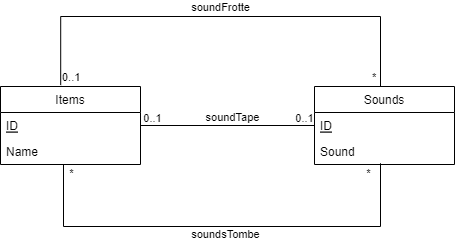

The diagram above was exported from draw.io. Its source (the exported page's mxGraphModel, read from the mxfile embedded in the PNG):
<mxGraphModel dx="1393" dy="797" grid="1" gridSize="10" guides="1" tooltips="1" connect="1" arrows="1" fold="1" page="1" pageScale="1" pageWidth="827" pageHeight="1169" math="0" shadow="0">
  <root>
    <mxCell id="0" />
    <mxCell id="1" parent="0" />
    <mxCell id="mf_HH_vLgVsxM-TPTVq4-1" value="Items" style="swimlane;fontStyle=0;childLayout=stackLayout;horizontal=1;startSize=26;fillColor=none;horizontalStack=0;resizeParent=1;resizeParentMax=0;resizeLast=0;collapsible=1;marginBottom=0;" parent="1" vertex="1">
      <mxGeometry x="100" y="350" width="140" height="78" as="geometry" />
    </mxCell>
    <mxCell id="mf_HH_vLgVsxM-TPTVq4-2" value="ID" style="text;strokeColor=none;fillColor=none;align=left;verticalAlign=top;spacingLeft=4;spacingRight=4;overflow=hidden;rotatable=0;points=[[0,0.5],[1,0.5]];portConstraint=eastwest;fontStyle=4" parent="mf_HH_vLgVsxM-TPTVq4-1" vertex="1">
      <mxGeometry y="26" width="140" height="26" as="geometry" />
    </mxCell>
    <mxCell id="mf_HH_vLgVsxM-TPTVq4-3" value="Name" style="text;strokeColor=none;fillColor=none;align=left;verticalAlign=top;spacingLeft=4;spacingRight=4;overflow=hidden;rotatable=0;points=[[0,0.5],[1,0.5]];portConstraint=eastwest;" parent="mf_HH_vLgVsxM-TPTVq4-1" vertex="1">
      <mxGeometry y="52" width="140" height="26" as="geometry" />
    </mxCell>
    <mxCell id="mf_HH_vLgVsxM-TPTVq4-5" value="Sounds" style="swimlane;fontStyle=0;childLayout=stackLayout;horizontal=1;startSize=26;fillColor=none;horizontalStack=0;resizeParent=1;resizeParentMax=0;resizeLast=0;collapsible=1;marginBottom=0;" parent="1" vertex="1">
      <mxGeometry x="414" y="350" width="140" height="78" as="geometry" />
    </mxCell>
    <mxCell id="mf_HH_vLgVsxM-TPTVq4-6" value="ID" style="text;strokeColor=none;fillColor=none;align=left;verticalAlign=top;spacingLeft=4;spacingRight=4;overflow=hidden;rotatable=0;points=[[0,0.5],[1,0.5]];portConstraint=eastwest;fontStyle=4" parent="mf_HH_vLgVsxM-TPTVq4-5" vertex="1">
      <mxGeometry y="26" width="140" height="26" as="geometry" />
    </mxCell>
    <mxCell id="mf_HH_vLgVsxM-TPTVq4-7" value="Sound" style="text;strokeColor=none;fillColor=none;align=left;verticalAlign=top;spacingLeft=4;spacingRight=4;overflow=hidden;rotatable=0;points=[[0,0.5],[1,0.5]];portConstraint=eastwest;" parent="mf_HH_vLgVsxM-TPTVq4-5" vertex="1">
      <mxGeometry y="52" width="140" height="26" as="geometry" />
    </mxCell>
    <mxCell id="mf_HH_vLgVsxM-TPTVq4-11" value="" style="endArrow=none;html=1;edgeStyle=orthogonalEdgeStyle;rounded=0;entryX=0;entryY=0.5;entryDx=0;entryDy=0;" parent="1" target="mf_HH_vLgVsxM-TPTVq4-6" edge="1">
      <mxGeometry relative="1" as="geometry">
        <mxPoint x="240" y="389" as="sourcePoint" />
        <mxPoint x="400" y="510" as="targetPoint" />
      </mxGeometry>
    </mxCell>
    <mxCell id="mf_HH_vLgVsxM-TPTVq4-34" value="soundTape" style="edgeLabel;html=1;align=center;verticalAlign=middle;resizable=0;points=[];fontSize=11;" parent="mf_HH_vLgVsxM-TPTVq4-11" vertex="1" connectable="0">
      <mxGeometry x="-0.1747" relative="1" as="geometry">
        <mxPoint x="19" y="-9" as="offset" />
      </mxGeometry>
    </mxCell>
    <mxCell id="mf_HH_vLgVsxM-TPTVq4-14" value="" style="endArrow=none;html=1;edgeStyle=orthogonalEdgeStyle;rounded=0;entryX=0.5;entryY=0;entryDx=0;entryDy=0;exitX=0.43;exitY=-0.018;exitDx=0;exitDy=0;startArrow=none;exitPerimeter=0;" parent="1" source="mf_HH_vLgVsxM-TPTVq4-1" target="mf_HH_vLgVsxM-TPTVq4-5" edge="1">
      <mxGeometry relative="1" as="geometry">
        <mxPoint x="330" y="322" as="sourcePoint" />
        <mxPoint x="490" y="322" as="targetPoint" />
        <Array as="points">
          <mxPoint x="160" y="280" />
          <mxPoint x="480" y="280" />
          <mxPoint x="480" y="350" />
        </Array>
      </mxGeometry>
    </mxCell>
    <mxCell id="mf_HH_vLgVsxM-TPTVq4-35" value="soundFrotte" style="edgeLabel;html=1;align=center;verticalAlign=middle;resizable=0;points=[];fontSize=11;" parent="mf_HH_vLgVsxM-TPTVq4-14" vertex="1" connectable="0">
      <mxGeometry x="0.1237" y="-1" relative="1" as="geometry">
        <mxPoint x="-32" y="-11" as="offset" />
      </mxGeometry>
    </mxCell>
    <mxCell id="mf_HH_vLgVsxM-TPTVq4-17" value="" style="endArrow=none;html=1;edgeStyle=orthogonalEdgeStyle;rounded=0;exitX=0.45;exitY=1;exitDx=0;exitDy=0;exitPerimeter=0;" parent="1" source="mf_HH_vLgVsxM-TPTVq4-3" edge="1">
      <mxGeometry relative="1" as="geometry">
        <mxPoint x="330" y="410" as="sourcePoint" />
        <mxPoint x="480" y="450" as="targetPoint" />
        <Array as="points">
          <mxPoint x="163" y="490" />
          <mxPoint x="480" y="490" />
          <mxPoint x="480" y="427" />
        </Array>
      </mxGeometry>
    </mxCell>
    <mxCell id="9DJnwrszE_TxNsgCIR0E-1" value="soundsTombe" style="edgeLabel;html=1;align=center;verticalAlign=middle;resizable=0;points=[];" vertex="1" connectable="0" parent="mf_HH_vLgVsxM-TPTVq4-17">
      <mxGeometry x="-0.1527" relative="1" as="geometry">
        <mxPoint x="26" y="7" as="offset" />
      </mxGeometry>
    </mxCell>
    <mxCell id="mf_HH_vLgVsxM-TPTVq4-24" value="*" style="text;html=1;strokeColor=none;fillColor=none;align=left;verticalAlign=bottom;whiteSpace=wrap;rounded=0;fontSize=11;" parent="1" vertex="1">
      <mxGeometry x="470" y="330" width="10" height="20" as="geometry" />
    </mxCell>
    <mxCell id="mf_HH_vLgVsxM-TPTVq4-23" value="0..1" style="text;html=1;strokeColor=none;fillColor=none;align=left;verticalAlign=bottom;whiteSpace=wrap;rounded=0;fontSize=11;" parent="1" vertex="1">
      <mxGeometry x="160" y="330" width="10" height="20" as="geometry" />
    </mxCell>
    <mxCell id="mf_HH_vLgVsxM-TPTVq4-27" value="*" style="edgeLabel;html=1;align=center;verticalAlign=middle;resizable=0;points=[];" parent="1" vertex="1" connectable="0">
      <mxGeometry x="186" y="440" as="geometry">
        <mxPoint x="-16" y="-4" as="offset" />
      </mxGeometry>
    </mxCell>
    <mxCell id="mf_HH_vLgVsxM-TPTVq4-28" value="0..1" style="edgeLabel;html=1;align=center;verticalAlign=middle;resizable=0;points=[];" parent="1" vertex="1" connectable="0">
      <mxGeometry x="252" y="381" as="geometry">
        <mxPoint x="-1" as="offset" />
      </mxGeometry>
    </mxCell>
    <mxCell id="mf_HH_vLgVsxM-TPTVq4-29" value="*" style="edgeLabel;html=1;align=center;verticalAlign=middle;resizable=0;points=[];" parent="1" vertex="1" connectable="0">
      <mxGeometry x="240" y="410" width="140" as="geometry">
        <mxPoint x="158" y="26" as="offset" />
      </mxGeometry>
    </mxCell>
    <mxCell id="mf_HH_vLgVsxM-TPTVq4-30" value="0..1" style="edgeLabel;html=1;align=center;verticalAlign=middle;resizable=0;points=[];" parent="1" vertex="1" connectable="0">
      <mxGeometry x="403" y="381" as="geometry" />
    </mxCell>
  </root>
</mxGraphModel>